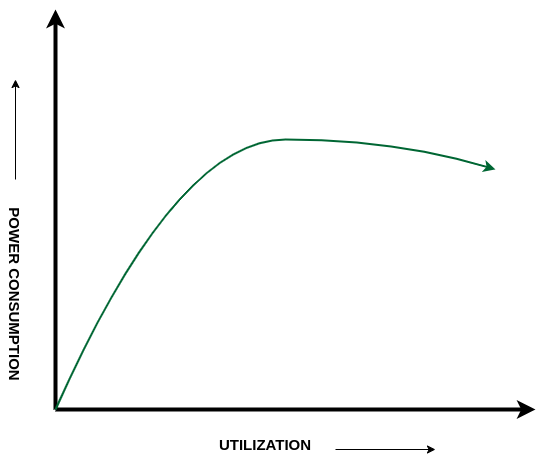

The diagram above was exported from draw.io. Its source (the exported page's mxGraphModel, read from the mxfile embedded in the PNG):
<mxGraphModel dx="1674" dy="1004" grid="1" gridSize="10" guides="1" tooltips="1" connect="1" arrows="1" fold="1" page="1" pageScale="1" pageWidth="850" pageHeight="1100" math="0" shadow="0">
  <root>
    <mxCell id="0" />
    <mxCell id="1" parent="0" />
    <mxCell id="fjK8uMJ_-L046IFXgUk3-2" value="" style="endArrow=classic;html=1;rounded=0;strokeWidth=4;" edge="1" parent="1">
      <mxGeometry width="50" height="50" relative="1" as="geometry">
        <mxPoint x="240" y="600" as="sourcePoint" />
        <mxPoint x="240" y="200" as="targetPoint" />
      </mxGeometry>
    </mxCell>
    <mxCell id="fjK8uMJ_-L046IFXgUk3-3" value="" style="endArrow=classic;html=1;rounded=0;strokeWidth=4;" edge="1" parent="1">
      <mxGeometry width="50" height="50" relative="1" as="geometry">
        <mxPoint x="240" y="600" as="sourcePoint" />
        <mxPoint x="720" y="600" as="targetPoint" />
      </mxGeometry>
    </mxCell>
    <mxCell id="fjK8uMJ_-L046IFXgUk3-8" value="" style="curved=1;endArrow=classic;html=1;rounded=0;strokeColor=#006633;strokeWidth=2;" edge="1" parent="1">
      <mxGeometry width="50" height="50" relative="1" as="geometry">
        <mxPoint x="240" y="600" as="sourcePoint" />
        <mxPoint x="680" y="360" as="targetPoint" />
        <Array as="points">
          <mxPoint x="360" y="330" />
          <mxPoint x="580" y="330" />
        </Array>
      </mxGeometry>
    </mxCell>
    <mxCell id="fjK8uMJ_-L046IFXgUk3-10" value="&lt;b&gt;&lt;font style=&quot;font-size: 15px;&quot;&gt;UTILIZATION&lt;/font&gt;&lt;/b&gt;" style="text;html=1;strokeColor=none;fillColor=none;align=center;verticalAlign=middle;whiteSpace=wrap;rounded=0;" vertex="1" parent="1">
      <mxGeometry x="420" y="620" width="60" height="30" as="geometry" />
    </mxCell>
    <mxCell id="fjK8uMJ_-L046IFXgUk3-11" value="&lt;b&gt;&lt;font style=&quot;font-size: 15px;&quot;&gt;POWER CONSUMPTION&lt;/font&gt;&lt;/b&gt;" style="text;html=1;strokeColor=none;fillColor=none;align=center;verticalAlign=middle;whiteSpace=wrap;rounded=0;rotation=90;" vertex="1" parent="1">
      <mxGeometry x="100" y="470" width="200" height="30" as="geometry" />
    </mxCell>
    <mxCell id="fjK8uMJ_-L046IFXgUk3-12" value="" style="endArrow=classic;html=1;rounded=0;" edge="1" parent="1">
      <mxGeometry width="50" height="50" relative="1" as="geometry">
        <mxPoint x="200" y="370" as="sourcePoint" />
        <mxPoint x="200" y="270" as="targetPoint" />
      </mxGeometry>
    </mxCell>
    <mxCell id="fjK8uMJ_-L046IFXgUk3-13" value="" style="endArrow=classic;html=1;rounded=0;" edge="1" parent="1">
      <mxGeometry width="50" height="50" relative="1" as="geometry">
        <mxPoint x="520" y="640" as="sourcePoint" />
        <mxPoint x="620" y="640" as="targetPoint" />
      </mxGeometry>
    </mxCell>
  </root>
</mxGraphModel>